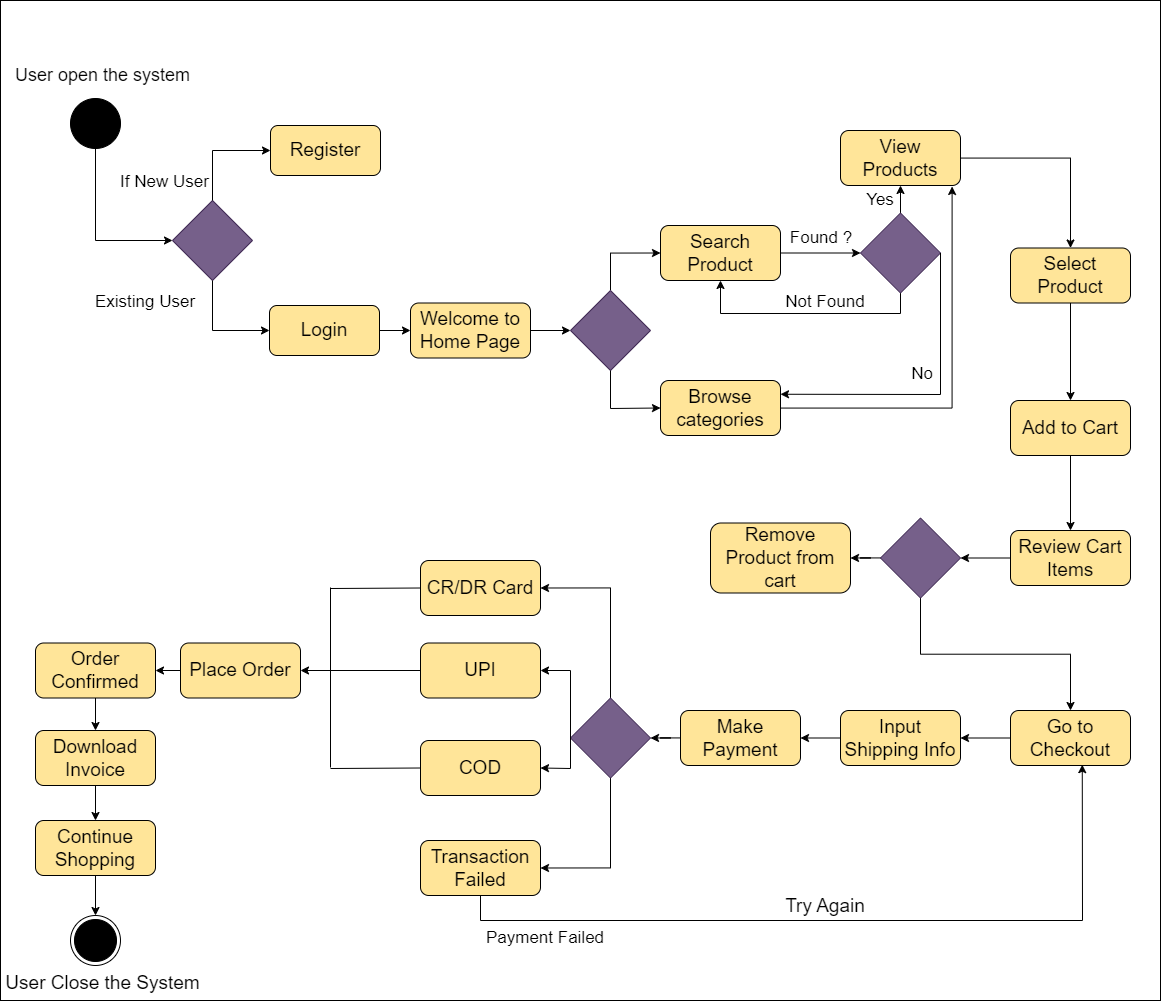

The diagram above was exported from draw.io. Its source (the exported page's mxGraphModel, read from the mxfile embedded in the PNG):
<mxGraphModel dx="1500" dy="887" grid="1" gridSize="10" guides="1" tooltips="1" connect="1" arrows="1" fold="1" page="1" pageScale="1" pageWidth="1100" pageHeight="850" math="0" shadow="0">
  <root>
    <mxCell id="0" />
    <mxCell id="1" parent="0" />
    <mxCell id="yl2LZKZaWphnBIntvedj-2" value="" style="rounded=0;whiteSpace=wrap;html=1;fontSize=15;movable=0;resizable=0;rotatable=0;deletable=0;editable=0;locked=1;connectable=0;" parent="1" vertex="1">
      <mxGeometry x="40" y="40" width="1160" height="1000" as="geometry" />
    </mxCell>
    <mxCell id="yl2LZKZaWphnBIntvedj-7" style="edgeStyle=orthogonalEdgeStyle;rounded=0;orthogonalLoop=1;jettySize=auto;html=1;entryX=0;entryY=0.5;entryDx=0;entryDy=0;" parent="1" source="yl2LZKZaWphnBIntvedj-3" target="yl2LZKZaWphnBIntvedj-6" edge="1">
      <mxGeometry relative="1" as="geometry">
        <Array as="points">
          <mxPoint x="135" y="280" />
        </Array>
      </mxGeometry>
    </mxCell>
    <mxCell id="yl2LZKZaWphnBIntvedj-3" value="" style="ellipse;whiteSpace=wrap;html=1;aspect=fixed;fillColor=#000000;" parent="1" vertex="1">
      <mxGeometry x="110" y="138" width="50" height="50" as="geometry" />
    </mxCell>
    <mxCell id="yl2LZKZaWphnBIntvedj-4" value="" style="ellipse;html=1;shape=endState;fillColor=#000000;strokeColor=#000000;" parent="1" vertex="1">
      <mxGeometry x="110" y="955" width="50" height="50" as="geometry" />
    </mxCell>
    <mxCell id="yl2LZKZaWphnBIntvedj-5" value="User open the system" style="text;html=1;strokeColor=none;fillColor=none;align=center;verticalAlign=middle;whiteSpace=wrap;rounded=0;fontSize=18;" parent="1" vertex="1">
      <mxGeometry x="50" y="100" width="185" height="30" as="geometry" />
    </mxCell>
    <mxCell id="yl2LZKZaWphnBIntvedj-6" value="" style="rhombus;whiteSpace=wrap;html=1;fillColor=#76608a;fontColor=#ffffff;strokeColor=#432D57;" parent="1" vertex="1">
      <mxGeometry x="212" y="240" width="80" height="80" as="geometry" />
    </mxCell>
    <mxCell id="yl2LZKZaWphnBIntvedj-8" value="Register" style="rounded=1;whiteSpace=wrap;html=1;fontSize=19;fillColor=#FFE599;" parent="1" vertex="1">
      <mxGeometry x="310" y="165" width="110" height="50" as="geometry" />
    </mxCell>
    <mxCell id="yl2LZKZaWphnBIntvedj-19" style="edgeStyle=orthogonalEdgeStyle;rounded=0;orthogonalLoop=1;jettySize=auto;html=1;entryX=0;entryY=0.5;entryDx=0;entryDy=0;" parent="1" source="yl2LZKZaWphnBIntvedj-10" target="yl2LZKZaWphnBIntvedj-16" edge="1">
      <mxGeometry relative="1" as="geometry" />
    </mxCell>
    <mxCell id="yl2LZKZaWphnBIntvedj-10" value="Login" style="rounded=1;whiteSpace=wrap;html=1;fontSize=19;fillColor=#FFE599;" parent="1" vertex="1">
      <mxGeometry x="309" y="345" width="110" height="50" as="geometry" />
    </mxCell>
    <mxCell id="yl2LZKZaWphnBIntvedj-12" value="" style="endArrow=classic;html=1;rounded=0;exitX=0.5;exitY=1;exitDx=0;exitDy=0;entryX=0;entryY=0.5;entryDx=0;entryDy=0;" parent="1" source="yl2LZKZaWphnBIntvedj-6" target="yl2LZKZaWphnBIntvedj-10" edge="1">
      <mxGeometry width="50" height="50" relative="1" as="geometry">
        <mxPoint x="490" y="380" as="sourcePoint" />
        <mxPoint x="540" y="330" as="targetPoint" />
        <Array as="points">
          <mxPoint x="252" y="370" />
        </Array>
      </mxGeometry>
    </mxCell>
    <mxCell id="yl2LZKZaWphnBIntvedj-13" value="If New User" style="text;html=1;strokeColor=none;fillColor=none;align=center;verticalAlign=middle;whiteSpace=wrap;rounded=0;fontSize=17;" parent="1" vertex="1">
      <mxGeometry x="140" y="204" width="129" height="36" as="geometry" />
    </mxCell>
    <mxCell id="yl2LZKZaWphnBIntvedj-14" value="Existing User" style="text;html=1;strokeColor=none;fillColor=none;align=center;verticalAlign=middle;whiteSpace=wrap;rounded=0;fontSize=17;" parent="1" vertex="1">
      <mxGeometry x="111" y="317" width="148" height="50" as="geometry" />
    </mxCell>
    <mxCell id="yl2LZKZaWphnBIntvedj-21" style="edgeStyle=orthogonalEdgeStyle;rounded=0;orthogonalLoop=1;jettySize=auto;html=1;entryX=0;entryY=0.5;entryDx=0;entryDy=0;" parent="1" source="yl2LZKZaWphnBIntvedj-16" target="yl2LZKZaWphnBIntvedj-20" edge="1">
      <mxGeometry relative="1" as="geometry" />
    </mxCell>
    <mxCell id="yl2LZKZaWphnBIntvedj-16" value="Welcome to Home Page" style="rounded=1;whiteSpace=wrap;html=1;fontSize=19;fillColor=#FFE599;" parent="1" vertex="1">
      <mxGeometry x="450" y="342.5" width="120" height="55" as="geometry" />
    </mxCell>
    <mxCell id="yl2LZKZaWphnBIntvedj-18" value="" style="endArrow=classic;html=1;rounded=0;exitX=0.5;exitY=0;exitDx=0;exitDy=0;entryX=0;entryY=0.5;entryDx=0;entryDy=0;" parent="1" source="yl2LZKZaWphnBIntvedj-6" target="yl2LZKZaWphnBIntvedj-8" edge="1">
      <mxGeometry width="50" height="50" relative="1" as="geometry">
        <mxPoint x="490" y="380" as="sourcePoint" />
        <mxPoint x="540" y="330" as="targetPoint" />
        <Array as="points">
          <mxPoint x="252" y="190" />
        </Array>
      </mxGeometry>
    </mxCell>
    <mxCell id="yl2LZKZaWphnBIntvedj-24" style="edgeStyle=orthogonalEdgeStyle;rounded=0;orthogonalLoop=1;jettySize=auto;html=1;entryX=0;entryY=0.5;entryDx=0;entryDy=0;" parent="1" source="yl2LZKZaWphnBIntvedj-20" target="yl2LZKZaWphnBIntvedj-22" edge="1">
      <mxGeometry relative="1" as="geometry">
        <Array as="points">
          <mxPoint x="650" y="293" />
        </Array>
      </mxGeometry>
    </mxCell>
    <mxCell id="yl2LZKZaWphnBIntvedj-20" value="" style="rhombus;whiteSpace=wrap;html=1;fillColor=#76608a;fontColor=#ffffff;strokeColor=#432D57;" parent="1" vertex="1">
      <mxGeometry x="610" y="330" width="80" height="80" as="geometry" />
    </mxCell>
    <mxCell id="yl2LZKZaWphnBIntvedj-29" style="edgeStyle=orthogonalEdgeStyle;rounded=0;orthogonalLoop=1;jettySize=auto;html=1;entryX=0;entryY=0.5;entryDx=0;entryDy=0;" parent="1" source="yl2LZKZaWphnBIntvedj-22" target="yl2LZKZaWphnBIntvedj-26" edge="1">
      <mxGeometry relative="1" as="geometry" />
    </mxCell>
    <mxCell id="yl2LZKZaWphnBIntvedj-22" value="Search Product" style="rounded=1;whiteSpace=wrap;html=1;fontSize=19;fillColor=#FFE599;" parent="1" vertex="1">
      <mxGeometry x="700" y="265" width="120" height="55" as="geometry" />
    </mxCell>
    <mxCell id="yl2LZKZaWphnBIntvedj-23" value="Browse categories" style="rounded=1;whiteSpace=wrap;html=1;fontSize=19;fillColor=#FFE599;" parent="1" vertex="1">
      <mxGeometry x="700" y="420" width="120" height="55" as="geometry" />
    </mxCell>
    <mxCell id="yl2LZKZaWphnBIntvedj-25" value="" style="endArrow=classic;html=1;rounded=0;exitX=0.5;exitY=1;exitDx=0;exitDy=0;entryX=0;entryY=0.5;entryDx=0;entryDy=0;" parent="1" source="yl2LZKZaWphnBIntvedj-20" target="yl2LZKZaWphnBIntvedj-23" edge="1">
      <mxGeometry width="50" height="50" relative="1" as="geometry">
        <mxPoint x="490" y="380" as="sourcePoint" />
        <mxPoint x="540" y="330" as="targetPoint" />
        <Array as="points">
          <mxPoint x="650" y="448" />
        </Array>
      </mxGeometry>
    </mxCell>
    <mxCell id="yl2LZKZaWphnBIntvedj-30" style="edgeStyle=orthogonalEdgeStyle;rounded=0;orthogonalLoop=1;jettySize=auto;html=1;entryX=0.5;entryY=1;entryDx=0;entryDy=0;" parent="1" source="yl2LZKZaWphnBIntvedj-26" target="yl2LZKZaWphnBIntvedj-28" edge="1">
      <mxGeometry relative="1" as="geometry" />
    </mxCell>
    <mxCell id="yl2LZKZaWphnBIntvedj-33" style="edgeStyle=orthogonalEdgeStyle;rounded=0;orthogonalLoop=1;jettySize=auto;html=1;entryX=0.5;entryY=1;entryDx=0;entryDy=0;" parent="1" source="yl2LZKZaWphnBIntvedj-26" target="yl2LZKZaWphnBIntvedj-22" edge="1">
      <mxGeometry relative="1" as="geometry">
        <Array as="points">
          <mxPoint x="940" y="353" />
          <mxPoint x="760" y="353" />
        </Array>
      </mxGeometry>
    </mxCell>
    <mxCell id="yl2LZKZaWphnBIntvedj-26" value="" style="rhombus;whiteSpace=wrap;html=1;fillColor=#76608a;fontColor=#ffffff;strokeColor=#432D57;" parent="1" vertex="1">
      <mxGeometry x="900" y="252.5" width="80" height="80" as="geometry" />
    </mxCell>
    <mxCell id="yl2LZKZaWphnBIntvedj-36" style="edgeStyle=orthogonalEdgeStyle;rounded=0;orthogonalLoop=1;jettySize=auto;html=1;entryX=0.5;entryY=0;entryDx=0;entryDy=0;" parent="1" source="yl2LZKZaWphnBIntvedj-28" target="yl2LZKZaWphnBIntvedj-35" edge="1">
      <mxGeometry relative="1" as="geometry" />
    </mxCell>
    <mxCell id="yl2LZKZaWphnBIntvedj-28" value="View Products" style="rounded=1;whiteSpace=wrap;html=1;fontSize=19;fillColor=#FFE599;" parent="1" vertex="1">
      <mxGeometry x="880" y="170" width="120" height="55" as="geometry" />
    </mxCell>
    <mxCell id="yl2LZKZaWphnBIntvedj-31" value="Found ?" style="text;html=1;strokeColor=none;fillColor=none;align=center;verticalAlign=middle;whiteSpace=wrap;rounded=0;fontSize=17;" parent="1" vertex="1">
      <mxGeometry x="826" y="263" width="70" height="30" as="geometry" />
    </mxCell>
    <mxCell id="yl2LZKZaWphnBIntvedj-32" value="Yes" style="text;html=1;strokeColor=none;fillColor=none;align=center;verticalAlign=middle;whiteSpace=wrap;rounded=0;fontSize=17;" parent="1" vertex="1">
      <mxGeometry x="890" y="225" width="60" height="30" as="geometry" />
    </mxCell>
    <mxCell id="yl2LZKZaWphnBIntvedj-34" value="Not Found" style="text;html=1;strokeColor=none;fillColor=none;align=center;verticalAlign=middle;whiteSpace=wrap;rounded=0;fontSize=17;" parent="1" vertex="1">
      <mxGeometry x="820" y="327" width="90" height="30" as="geometry" />
    </mxCell>
    <mxCell id="yl2LZKZaWphnBIntvedj-44" style="edgeStyle=orthogonalEdgeStyle;rounded=0;orthogonalLoop=1;jettySize=auto;html=1;entryX=0.5;entryY=0;entryDx=0;entryDy=0;" parent="1" source="yl2LZKZaWphnBIntvedj-35" target="yl2LZKZaWphnBIntvedj-41" edge="1">
      <mxGeometry relative="1" as="geometry" />
    </mxCell>
    <mxCell id="yl2LZKZaWphnBIntvedj-35" value="Select Product" style="rounded=1;whiteSpace=wrap;html=1;fontSize=19;fillColor=#FFE599;" parent="1" vertex="1">
      <mxGeometry x="1050" y="287.5" width="120" height="55" as="geometry" />
    </mxCell>
    <mxCell id="yl2LZKZaWphnBIntvedj-37" style="edgeStyle=orthogonalEdgeStyle;rounded=0;orthogonalLoop=1;jettySize=auto;html=1;entryX=0.93;entryY=1.018;entryDx=0;entryDy=0;entryPerimeter=0;" parent="1" source="yl2LZKZaWphnBIntvedj-23" target="yl2LZKZaWphnBIntvedj-28" edge="1">
      <mxGeometry relative="1" as="geometry" />
    </mxCell>
    <mxCell id="yl2LZKZaWphnBIntvedj-39" value="" style="endArrow=classic;html=1;rounded=0;exitX=1;exitY=0.5;exitDx=0;exitDy=0;entryX=1;entryY=0.25;entryDx=0;entryDy=0;" parent="1" source="yl2LZKZaWphnBIntvedj-26" target="yl2LZKZaWphnBIntvedj-23" edge="1">
      <mxGeometry width="50" height="50" relative="1" as="geometry">
        <mxPoint x="780" y="430" as="sourcePoint" />
        <mxPoint x="840" y="420" as="targetPoint" />
        <Array as="points">
          <mxPoint x="980" y="434" />
        </Array>
      </mxGeometry>
    </mxCell>
    <mxCell id="yl2LZKZaWphnBIntvedj-40" value="No" style="text;html=1;strokeColor=none;fillColor=none;align=center;verticalAlign=middle;whiteSpace=wrap;rounded=0;fontSize=17;" parent="1" vertex="1">
      <mxGeometry x="932" y="399" width="60" height="30" as="geometry" />
    </mxCell>
    <mxCell id="yl2LZKZaWphnBIntvedj-45" style="edgeStyle=orthogonalEdgeStyle;rounded=0;orthogonalLoop=1;jettySize=auto;html=1;entryX=0.5;entryY=0;entryDx=0;entryDy=0;" parent="1" source="yl2LZKZaWphnBIntvedj-41" target="yl2LZKZaWphnBIntvedj-42" edge="1">
      <mxGeometry relative="1" as="geometry" />
    </mxCell>
    <mxCell id="yl2LZKZaWphnBIntvedj-41" value="Add to Cart" style="rounded=1;whiteSpace=wrap;html=1;fontSize=19;fillColor=#FFE599;" parent="1" vertex="1">
      <mxGeometry x="1050" y="440" width="120" height="55" as="geometry" />
    </mxCell>
    <mxCell id="yl2LZKZaWphnBIntvedj-50" style="edgeStyle=orthogonalEdgeStyle;rounded=0;orthogonalLoop=1;jettySize=auto;html=1;entryX=1;entryY=0.5;entryDx=0;entryDy=0;" parent="1" source="yl2LZKZaWphnBIntvedj-42" target="yl2LZKZaWphnBIntvedj-49" edge="1">
      <mxGeometry relative="1" as="geometry" />
    </mxCell>
    <mxCell id="yl2LZKZaWphnBIntvedj-42" value="Review Cart Items" style="rounded=1;whiteSpace=wrap;html=1;fontSize=19;fillColor=#FFE599;" parent="1" vertex="1">
      <mxGeometry x="1050" y="570" width="120" height="55" as="geometry" />
    </mxCell>
    <mxCell id="yl2LZKZaWphnBIntvedj-48" style="edgeStyle=orthogonalEdgeStyle;rounded=0;orthogonalLoop=1;jettySize=auto;html=1;entryX=1;entryY=0.5;entryDx=0;entryDy=0;" parent="1" source="yl2LZKZaWphnBIntvedj-43" target="yl2LZKZaWphnBIntvedj-47" edge="1">
      <mxGeometry relative="1" as="geometry" />
    </mxCell>
    <mxCell id="yl2LZKZaWphnBIntvedj-43" value="Go to Checkout" style="rounded=1;whiteSpace=wrap;html=1;fontSize=19;fillColor=#FFE599;" parent="1" vertex="1">
      <mxGeometry x="1050" y="750" width="120" height="55" as="geometry" />
    </mxCell>
    <mxCell id="yl2LZKZaWphnBIntvedj-57" style="edgeStyle=orthogonalEdgeStyle;rounded=0;orthogonalLoop=1;jettySize=auto;html=1;entryX=1;entryY=0.5;entryDx=0;entryDy=0;" parent="1" source="yl2LZKZaWphnBIntvedj-47" target="yl2LZKZaWphnBIntvedj-55" edge="1">
      <mxGeometry relative="1" as="geometry" />
    </mxCell>
    <mxCell id="yl2LZKZaWphnBIntvedj-47" value="Input Shipping Info" style="rounded=1;whiteSpace=wrap;html=1;fontSize=19;fillColor=#FFE599;" parent="1" vertex="1">
      <mxGeometry x="880" y="750" width="120" height="55" as="geometry" />
    </mxCell>
    <mxCell id="yl2LZKZaWphnBIntvedj-52" style="edgeStyle=orthogonalEdgeStyle;rounded=0;orthogonalLoop=1;jettySize=auto;html=1;entryX=1;entryY=0.5;entryDx=0;entryDy=0;" parent="1" source="yl2LZKZaWphnBIntvedj-49" target="yl2LZKZaWphnBIntvedj-51" edge="1">
      <mxGeometry relative="1" as="geometry" />
    </mxCell>
    <mxCell id="yl2LZKZaWphnBIntvedj-54" style="edgeStyle=orthogonalEdgeStyle;rounded=0;orthogonalLoop=1;jettySize=auto;html=1;exitX=0.5;exitY=1;exitDx=0;exitDy=0;" parent="1" source="yl2LZKZaWphnBIntvedj-49" target="yl2LZKZaWphnBIntvedj-43" edge="1">
      <mxGeometry relative="1" as="geometry" />
    </mxCell>
    <mxCell id="yl2LZKZaWphnBIntvedj-49" value="" style="rhombus;whiteSpace=wrap;html=1;fillColor=#76608a;fontColor=#ffffff;strokeColor=#432D57;" parent="1" vertex="1">
      <mxGeometry x="920" y="557.5" width="80" height="80" as="geometry" />
    </mxCell>
    <mxCell id="yl2LZKZaWphnBIntvedj-51" value="Remove Product from cart" style="rounded=1;whiteSpace=wrap;html=1;fontSize=19;fillColor=#FFE599;" parent="1" vertex="1">
      <mxGeometry x="750" y="562.5" width="140" height="70" as="geometry" />
    </mxCell>
    <mxCell id="yl2LZKZaWphnBIntvedj-58" style="edgeStyle=orthogonalEdgeStyle;rounded=0;orthogonalLoop=1;jettySize=auto;html=1;entryX=1;entryY=0.5;entryDx=0;entryDy=0;" parent="1" source="yl2LZKZaWphnBIntvedj-55" target="yl2LZKZaWphnBIntvedj-56" edge="1">
      <mxGeometry relative="1" as="geometry" />
    </mxCell>
    <mxCell id="yl2LZKZaWphnBIntvedj-55" value="Make Payment" style="rounded=1;whiteSpace=wrap;html=1;fontSize=19;fillColor=#FFE599;" parent="1" vertex="1">
      <mxGeometry x="720" y="750" width="120" height="55" as="geometry" />
    </mxCell>
    <mxCell id="yl2LZKZaWphnBIntvedj-62" style="edgeStyle=orthogonalEdgeStyle;rounded=0;orthogonalLoop=1;jettySize=auto;html=1;entryX=1;entryY=0.5;entryDx=0;entryDy=0;" parent="1" source="yl2LZKZaWphnBIntvedj-56" target="yl2LZKZaWphnBIntvedj-59" edge="1">
      <mxGeometry relative="1" as="geometry">
        <Array as="points">
          <mxPoint x="650" y="628" />
        </Array>
      </mxGeometry>
    </mxCell>
    <mxCell id="yl2LZKZaWphnBIntvedj-63" style="edgeStyle=orthogonalEdgeStyle;rounded=0;orthogonalLoop=1;jettySize=auto;html=1;entryX=1;entryY=0.5;entryDx=0;entryDy=0;" parent="1" source="yl2LZKZaWphnBIntvedj-56" target="yl2LZKZaWphnBIntvedj-60" edge="1">
      <mxGeometry relative="1" as="geometry">
        <Array as="points">
          <mxPoint x="650" y="907" />
        </Array>
      </mxGeometry>
    </mxCell>
    <mxCell id="yl2LZKZaWphnBIntvedj-56" value="" style="rhombus;whiteSpace=wrap;html=1;fillColor=#76608a;fontColor=#ffffff;strokeColor=#432D57;" parent="1" vertex="1">
      <mxGeometry x="610" y="737.5" width="80" height="80" as="geometry" />
    </mxCell>
    <mxCell id="yl2LZKZaWphnBIntvedj-59" value="CR/DR Card" style="rounded=1;whiteSpace=wrap;html=1;fontSize=19;fillColor=#FFE599;" parent="1" vertex="1">
      <mxGeometry x="460" y="600" width="120" height="55" as="geometry" />
    </mxCell>
    <mxCell id="yl2LZKZaWphnBIntvedj-60" value="Transaction Failed" style="rounded=1;whiteSpace=wrap;html=1;fontSize=19;fillColor=#FFE599;" parent="1" vertex="1">
      <mxGeometry x="460" y="880" width="120" height="55" as="geometry" />
    </mxCell>
    <mxCell id="yl2LZKZaWphnBIntvedj-61" value="UPI" style="rounded=1;whiteSpace=wrap;html=1;fontSize=19;fillColor=#FFE599;" parent="1" vertex="1">
      <mxGeometry x="460" y="682.5" width="120" height="55" as="geometry" />
    </mxCell>
    <mxCell id="yl2LZKZaWphnBIntvedj-64" value="" style="endArrow=classic;html=1;rounded=0;exitX=0;exitY=0.5;exitDx=0;exitDy=0;entryX=1;entryY=0.5;entryDx=0;entryDy=0;" parent="1" source="yl2LZKZaWphnBIntvedj-56" target="yl2LZKZaWphnBIntvedj-61" edge="1">
      <mxGeometry width="50" height="50" relative="1" as="geometry">
        <mxPoint x="540" y="650" as="sourcePoint" />
        <mxPoint x="590" y="600" as="targetPoint" />
        <Array as="points">
          <mxPoint x="610" y="710" />
        </Array>
      </mxGeometry>
    </mxCell>
    <mxCell id="yl2LZKZaWphnBIntvedj-65" value="COD" style="rounded=1;whiteSpace=wrap;html=1;fontSize=19;fillColor=#FFE599;" parent="1" vertex="1">
      <mxGeometry x="460" y="780" width="120" height="55" as="geometry" />
    </mxCell>
    <mxCell id="yl2LZKZaWphnBIntvedj-67" value="" style="endArrow=classic;html=1;rounded=0;exitX=0;exitY=0.5;exitDx=0;exitDy=0;entryX=1;entryY=0.5;entryDx=0;entryDy=0;" parent="1" source="yl2LZKZaWphnBIntvedj-56" target="yl2LZKZaWphnBIntvedj-65" edge="1">
      <mxGeometry width="50" height="50" relative="1" as="geometry">
        <mxPoint x="540" y="650" as="sourcePoint" />
        <mxPoint x="590" y="600" as="targetPoint" />
        <Array as="points">
          <mxPoint x="610" y="808" />
        </Array>
      </mxGeometry>
    </mxCell>
    <mxCell id="yl2LZKZaWphnBIntvedj-68" value="" style="endArrow=classic;html=1;rounded=0;exitX=0.5;exitY=1;exitDx=0;exitDy=0;entryX=0.598;entryY=0.985;entryDx=0;entryDy=0;entryPerimeter=0;" parent="1" source="yl2LZKZaWphnBIntvedj-60" target="yl2LZKZaWphnBIntvedj-43" edge="1">
      <mxGeometry width="50" height="50" relative="1" as="geometry">
        <mxPoint x="540" y="770" as="sourcePoint" />
        <mxPoint x="590" y="720" as="targetPoint" />
        <Array as="points">
          <mxPoint x="520" y="960" />
          <mxPoint x="1122" y="960" />
        </Array>
      </mxGeometry>
    </mxCell>
    <mxCell id="yl2LZKZaWphnBIntvedj-69" value="Try Again" style="text;html=1;strokeColor=none;fillColor=none;align=center;verticalAlign=middle;whiteSpace=wrap;rounded=0;fontSize=19;" parent="1" vertex="1">
      <mxGeometry x="810" y="931" width="110" height="30" as="geometry" />
    </mxCell>
    <mxCell id="yl2LZKZaWphnBIntvedj-70" value="" style="endArrow=none;html=1;rounded=0;entryX=0;entryY=0.5;entryDx=0;entryDy=0;" parent="1" target="yl2LZKZaWphnBIntvedj-59" edge="1">
      <mxGeometry width="50" height="50" relative="1" as="geometry">
        <mxPoint x="370" y="628" as="sourcePoint" />
        <mxPoint x="630" y="650" as="targetPoint" />
      </mxGeometry>
    </mxCell>
    <mxCell id="yl2LZKZaWphnBIntvedj-71" value="" style="endArrow=none;html=1;rounded=0;entryX=0;entryY=0.5;entryDx=0;entryDy=0;" parent="1" target="yl2LZKZaWphnBIntvedj-61" edge="1">
      <mxGeometry width="50" height="50" relative="1" as="geometry">
        <mxPoint x="370" y="710" as="sourcePoint" />
        <mxPoint x="470" y="638" as="targetPoint" />
      </mxGeometry>
    </mxCell>
    <mxCell id="yl2LZKZaWphnBIntvedj-72" value="" style="endArrow=none;html=1;rounded=0;entryX=0;entryY=0.5;entryDx=0;entryDy=0;" parent="1" target="yl2LZKZaWphnBIntvedj-65" edge="1">
      <mxGeometry width="50" height="50" relative="1" as="geometry">
        <mxPoint x="370" y="808" as="sourcePoint" />
        <mxPoint x="470" y="720" as="targetPoint" />
      </mxGeometry>
    </mxCell>
    <mxCell id="yl2LZKZaWphnBIntvedj-73" value="" style="endArrow=none;html=1;rounded=0;" parent="1" edge="1">
      <mxGeometry width="50" height="50" relative="1" as="geometry">
        <mxPoint x="370" y="807" as="sourcePoint" />
        <mxPoint x="370" y="627" as="targetPoint" />
      </mxGeometry>
    </mxCell>
    <mxCell id="yl2LZKZaWphnBIntvedj-77" style="edgeStyle=orthogonalEdgeStyle;rounded=0;orthogonalLoop=1;jettySize=auto;html=1;" parent="1" source="yl2LZKZaWphnBIntvedj-74" target="yl2LZKZaWphnBIntvedj-76" edge="1">
      <mxGeometry relative="1" as="geometry" />
    </mxCell>
    <mxCell id="yl2LZKZaWphnBIntvedj-74" value="Place Order" style="rounded=1;whiteSpace=wrap;html=1;fontSize=19;fillColor=#FFE599;" parent="1" vertex="1">
      <mxGeometry x="220" y="682.5" width="120" height="55" as="geometry" />
    </mxCell>
    <mxCell id="yl2LZKZaWphnBIntvedj-75" value="" style="endArrow=classic;html=1;rounded=0;entryX=1;entryY=0.5;entryDx=0;entryDy=0;" parent="1" target="yl2LZKZaWphnBIntvedj-74" edge="1">
      <mxGeometry width="50" height="50" relative="1" as="geometry">
        <mxPoint x="370" y="710" as="sourcePoint" />
        <mxPoint x="630" y="650" as="targetPoint" />
      </mxGeometry>
    </mxCell>
    <mxCell id="yl2LZKZaWphnBIntvedj-76" value="Order Confirmed" style="rounded=1;whiteSpace=wrap;html=1;fontSize=19;fillColor=#FFE599;" parent="1" vertex="1">
      <mxGeometry x="75" y="682.5" width="120" height="55" as="geometry" />
    </mxCell>
    <mxCell id="yl2LZKZaWphnBIntvedj-78" value="Download Invoice" style="rounded=1;whiteSpace=wrap;html=1;fontSize=19;fillColor=#FFE599;" parent="1" vertex="1">
      <mxGeometry x="75" y="770" width="120" height="55" as="geometry" />
    </mxCell>
    <mxCell id="yl2LZKZaWphnBIntvedj-83" style="edgeStyle=orthogonalEdgeStyle;rounded=0;orthogonalLoop=1;jettySize=auto;html=1;entryX=0.5;entryY=0;entryDx=0;entryDy=0;" parent="1" source="yl2LZKZaWphnBIntvedj-80" target="yl2LZKZaWphnBIntvedj-4" edge="1">
      <mxGeometry relative="1" as="geometry" />
    </mxCell>
    <mxCell id="yl2LZKZaWphnBIntvedj-80" value="Continue Shopping" style="rounded=1;whiteSpace=wrap;html=1;fontSize=19;fillColor=#FFE599;" parent="1" vertex="1">
      <mxGeometry x="75" y="860" width="120" height="55" as="geometry" />
    </mxCell>
    <mxCell id="yl2LZKZaWphnBIntvedj-81" value="" style="endArrow=classic;html=1;rounded=0;exitX=0.5;exitY=1;exitDx=0;exitDy=0;entryX=0.5;entryY=0;entryDx=0;entryDy=0;" parent="1" source="yl2LZKZaWphnBIntvedj-76" target="yl2LZKZaWphnBIntvedj-78" edge="1">
      <mxGeometry width="50" height="50" relative="1" as="geometry">
        <mxPoint x="580" y="820" as="sourcePoint" />
        <mxPoint x="630" y="770" as="targetPoint" />
      </mxGeometry>
    </mxCell>
    <mxCell id="yl2LZKZaWphnBIntvedj-82" value="" style="endArrow=classic;html=1;rounded=0;exitX=0.5;exitY=1;exitDx=0;exitDy=0;entryX=0.5;entryY=0;entryDx=0;entryDy=0;" parent="1" source="yl2LZKZaWphnBIntvedj-78" target="yl2LZKZaWphnBIntvedj-80" edge="1">
      <mxGeometry width="50" height="50" relative="1" as="geometry">
        <mxPoint x="580" y="820" as="sourcePoint" />
        <mxPoint x="630" y="770" as="targetPoint" />
      </mxGeometry>
    </mxCell>
    <mxCell id="yl2LZKZaWphnBIntvedj-84" value="User Close the System" style="text;html=1;strokeColor=none;fillColor=none;align=center;verticalAlign=middle;whiteSpace=wrap;rounded=0;fontSize=19;" parent="1" vertex="1">
      <mxGeometry x="41.25" y="1008" width="202.5" height="30" as="geometry" />
    </mxCell>
    <mxCell id="snMwA7o-qbHLAgphPJhh-1" value="Payment Failed" style="text;html=1;strokeColor=none;fillColor=none;align=center;verticalAlign=middle;whiteSpace=wrap;rounded=0;fontSize=17;" parent="1" vertex="1">
      <mxGeometry x="520" y="965" width="130" height="25" as="geometry" />
    </mxCell>
  </root>
</mxGraphModel>